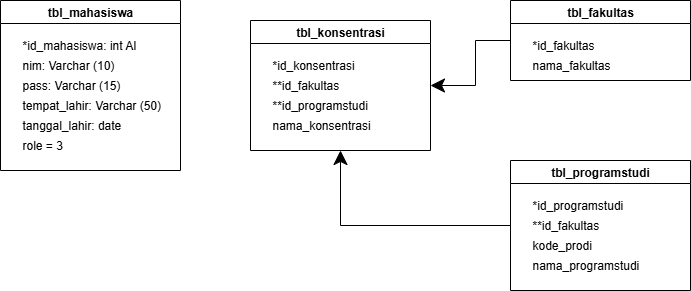

The diagram above was exported from draw.io. Its source (the exported page's mxGraphModel, read from the mxfile embedded in the PNG):
<mxGraphModel dx="786" dy="464" grid="1" gridSize="10" guides="1" tooltips="1" connect="1" arrows="1" fold="1" page="1" pageScale="1" pageWidth="1169" pageHeight="827" math="0" shadow="0">
  <root>
    <mxCell id="0" />
    <mxCell id="1" parent="0" />
    <mxCell id="5cj1d0GEOlDgkxfXhdd5-1" value="tbl_mahasiswa" style="swimlane;whiteSpace=wrap;html=1;" parent="1" vertex="1">
      <mxGeometry x="110" y="70" width="180" height="170" as="geometry" />
    </mxCell>
    <mxCell id="5cj1d0GEOlDgkxfXhdd5-3" value="*id_mahasiswa: int AI" style="text;html=1;align=left;verticalAlign=middle;resizable=0;points=[];autosize=1;strokeColor=none;fillColor=none;" parent="5cj1d0GEOlDgkxfXhdd5-1" vertex="1">
      <mxGeometry x="20" y="30" width="140" height="30" as="geometry" />
    </mxCell>
    <mxCell id="5cj1d0GEOlDgkxfXhdd5-4" value="nim: Varchar (10)" style="text;html=1;align=left;verticalAlign=middle;resizable=0;points=[];autosize=1;strokeColor=none;fillColor=none;" parent="5cj1d0GEOlDgkxfXhdd5-1" vertex="1">
      <mxGeometry x="20" y="50" width="120" height="30" as="geometry" />
    </mxCell>
    <mxCell id="5cj1d0GEOlDgkxfXhdd5-5" value="pass: Varchar (15)" style="text;html=1;align=left;verticalAlign=middle;resizable=0;points=[];autosize=1;strokeColor=none;fillColor=none;" parent="5cj1d0GEOlDgkxfXhdd5-1" vertex="1">
      <mxGeometry x="20" y="70" width="120" height="30" as="geometry" />
    </mxCell>
    <mxCell id="5cj1d0GEOlDgkxfXhdd5-13" value="tempat_lahir: Varchar (50)" style="text;html=1;align=left;verticalAlign=middle;resizable=0;points=[];autosize=1;strokeColor=none;fillColor=none;" parent="5cj1d0GEOlDgkxfXhdd5-1" vertex="1">
      <mxGeometry x="20" y="90" width="160" height="30" as="geometry" />
    </mxCell>
    <mxCell id="5cj1d0GEOlDgkxfXhdd5-14" value="tanggal_lahir: date" style="text;html=1;align=left;verticalAlign=middle;resizable=0;points=[];autosize=1;strokeColor=none;fillColor=none;" parent="5cj1d0GEOlDgkxfXhdd5-1" vertex="1">
      <mxGeometry x="20" y="110" width="120" height="30" as="geometry" />
    </mxCell>
    <mxCell id="5cj1d0GEOlDgkxfXhdd5-6" value="role = 3" style="text;html=1;align=left;verticalAlign=middle;resizable=0;points=[];autosize=1;strokeColor=none;fillColor=none;" parent="5cj1d0GEOlDgkxfXhdd5-1" vertex="1">
      <mxGeometry x="20" y="130" width="60" height="30" as="geometry" />
    </mxCell>
    <mxCell id="5cj1d0GEOlDgkxfXhdd5-7" value="tbl_konsentrasi" style="swimlane;whiteSpace=wrap;html=1;" parent="1" vertex="1">
      <mxGeometry x="360" y="90" width="180" height="130" as="geometry" />
    </mxCell>
    <mxCell id="5cj1d0GEOlDgkxfXhdd5-8" value="*id_konsentrasi" style="text;html=1;align=left;verticalAlign=middle;resizable=0;points=[];autosize=1;strokeColor=none;fillColor=none;" parent="5cj1d0GEOlDgkxfXhdd5-7" vertex="1">
      <mxGeometry x="20" y="30" width="110" height="30" as="geometry" />
    </mxCell>
    <mxCell id="5cj1d0GEOlDgkxfXhdd5-15" value="**id_fakultas" style="text;html=1;align=left;verticalAlign=middle;resizable=0;points=[];autosize=1;strokeColor=none;fillColor=none;" parent="5cj1d0GEOlDgkxfXhdd5-7" vertex="1">
      <mxGeometry x="20" y="50" width="90" height="30" as="geometry" />
    </mxCell>
    <mxCell id="5cj1d0GEOlDgkxfXhdd5-16" value="**id_programstudi" style="text;html=1;align=left;verticalAlign=middle;resizable=0;points=[];autosize=1;strokeColor=none;fillColor=none;" parent="5cj1d0GEOlDgkxfXhdd5-7" vertex="1">
      <mxGeometry x="20" y="70" width="120" height="30" as="geometry" />
    </mxCell>
    <mxCell id="5cj1d0GEOlDgkxfXhdd5-17" value="nama_konsentrasi" style="text;html=1;align=left;verticalAlign=middle;resizable=0;points=[];autosize=1;strokeColor=none;fillColor=none;" parent="5cj1d0GEOlDgkxfXhdd5-7" vertex="1">
      <mxGeometry x="20" y="90" width="120" height="30" as="geometry" />
    </mxCell>
    <mxCell id="5cj1d0GEOlDgkxfXhdd5-30" style="edgeStyle=orthogonalEdgeStyle;rounded=0;orthogonalLoop=1;jettySize=auto;html=1;entryX=1;entryY=0.5;entryDx=0;entryDy=0;endSize=12;" parent="1" source="5cj1d0GEOlDgkxfXhdd5-18" target="5cj1d0GEOlDgkxfXhdd5-7" edge="1">
      <mxGeometry relative="1" as="geometry" />
    </mxCell>
    <mxCell id="5cj1d0GEOlDgkxfXhdd5-18" value="tbl_fakultas" style="swimlane;whiteSpace=wrap;html=1;" parent="1" vertex="1">
      <mxGeometry x="620" y="70" width="180" height="80" as="geometry" />
    </mxCell>
    <mxCell id="5cj1d0GEOlDgkxfXhdd5-19" value="*id_fakultas" style="text;html=1;align=left;verticalAlign=middle;resizable=0;points=[];autosize=1;strokeColor=none;fillColor=none;" parent="5cj1d0GEOlDgkxfXhdd5-18" vertex="1">
      <mxGeometry x="20" y="30" width="90" height="30" as="geometry" />
    </mxCell>
    <mxCell id="5cj1d0GEOlDgkxfXhdd5-20" value="nama_fakultas" style="text;html=1;align=left;verticalAlign=middle;resizable=0;points=[];autosize=1;strokeColor=none;fillColor=none;" parent="5cj1d0GEOlDgkxfXhdd5-18" vertex="1">
      <mxGeometry x="20" y="50" width="100" height="30" as="geometry" />
    </mxCell>
    <mxCell id="5cj1d0GEOlDgkxfXhdd5-28" style="edgeStyle=orthogonalEdgeStyle;rounded=0;orthogonalLoop=1;jettySize=auto;html=1;exitX=0;exitY=0.5;exitDx=0;exitDy=0;entryX=0.5;entryY=1;entryDx=0;entryDy=0;endSize=12;" parent="1" source="5cj1d0GEOlDgkxfXhdd5-23" target="5cj1d0GEOlDgkxfXhdd5-7" edge="1">
      <mxGeometry relative="1" as="geometry" />
    </mxCell>
    <mxCell id="5cj1d0GEOlDgkxfXhdd5-23" value="tbl_programstudi" style="swimlane;whiteSpace=wrap;html=1;" parent="1" vertex="1">
      <mxGeometry x="620" y="230" width="180" height="130" as="geometry" />
    </mxCell>
    <mxCell id="5cj1d0GEOlDgkxfXhdd5-24" value="*id_programstudi" style="text;html=1;align=left;verticalAlign=middle;resizable=0;points=[];autosize=1;strokeColor=none;fillColor=none;" parent="5cj1d0GEOlDgkxfXhdd5-23" vertex="1">
      <mxGeometry x="20" y="30" width="110" height="30" as="geometry" />
    </mxCell>
    <mxCell id="5cj1d0GEOlDgkxfXhdd5-25" value="**id_fakultas" style="text;html=1;align=left;verticalAlign=middle;resizable=0;points=[];autosize=1;strokeColor=none;fillColor=none;" parent="5cj1d0GEOlDgkxfXhdd5-23" vertex="1">
      <mxGeometry x="20" y="50" width="90" height="30" as="geometry" />
    </mxCell>
    <mxCell id="5cj1d0GEOlDgkxfXhdd5-26" value="kode_prodi" style="text;html=1;align=left;verticalAlign=middle;resizable=0;points=[];autosize=1;strokeColor=none;fillColor=none;" parent="5cj1d0GEOlDgkxfXhdd5-23" vertex="1">
      <mxGeometry x="20" y="70" width="80" height="30" as="geometry" />
    </mxCell>
    <mxCell id="5cj1d0GEOlDgkxfXhdd5-27" value="nama_programstudi" style="text;html=1;align=left;verticalAlign=middle;resizable=0;points=[];autosize=1;strokeColor=none;fillColor=none;" parent="5cj1d0GEOlDgkxfXhdd5-23" vertex="1">
      <mxGeometry x="20" y="90" width="130" height="30" as="geometry" />
    </mxCell>
  </root>
</mxGraphModel>